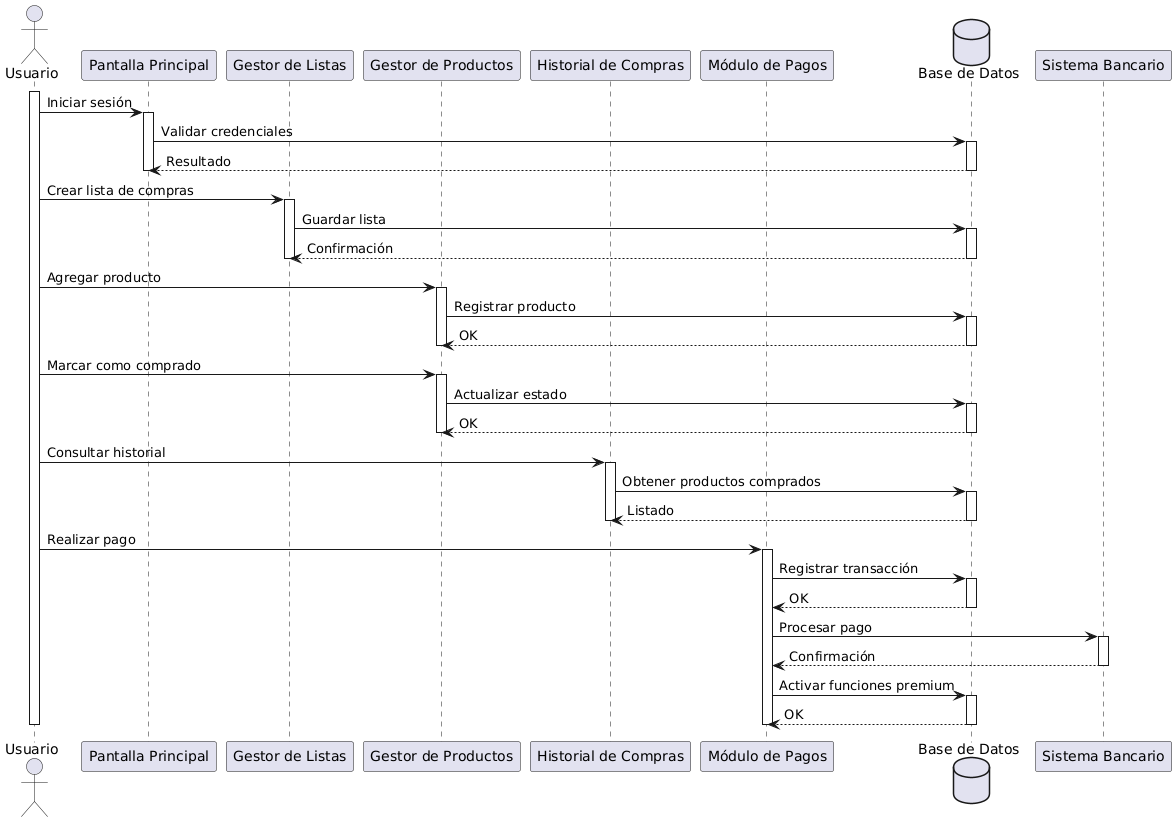

The diagram above was rendered by PlantUML. Its source (embedded in the PNG):
@startuml
actor Usuario as U

participant "Pantalla Principal" as PP
participant "Gestor de Listas" as GL
participant "Gestor de Productos" as GP
participant "Historial de Compras" as HC
participant "Módulo de Pagos" as MP
database "Base de Datos" as DB

activate U

U -> PP : Iniciar sesión
activate PP
PP -> DB : Validar credenciales
activate DB
DB --> PP : Resultado
deactivate DB
deactivate PP

U -> GL : Crear lista de compras
activate GL
GL -> DB : Guardar lista
activate DB
DB --> GL : Confirmación
deactivate DB
deactivate GL

U -> GP : Agregar producto
activate GP
GP -> DB : Registrar producto
activate DB
DB --> GP : OK
deactivate DB
deactivate GP

U -> GP : Marcar como comprado
activate GP
GP -> DB : Actualizar estado
activate DB
DB --> GP : OK
deactivate DB
deactivate GP

U -> HC : Consultar historial
activate HC
HC -> DB : Obtener productos comprados
activate DB
DB --> HC : Listado
deactivate DB
deactivate HC

U -> MP : Realizar pago
activate MP
MP -> DB : Registrar transacción
activate DB
DB --> MP : OK
deactivate DB
MP -> "Sistema Bancario" : Procesar pago
activate "Sistema Bancario"
"Sistema Bancario" --> MP : Confirmación
deactivate "Sistema Bancario"
MP -> DB : Activar funciones premium
activate DB
DB --> MP : OK
deactivate DB
deactivate MP

deactivate U
@enduml